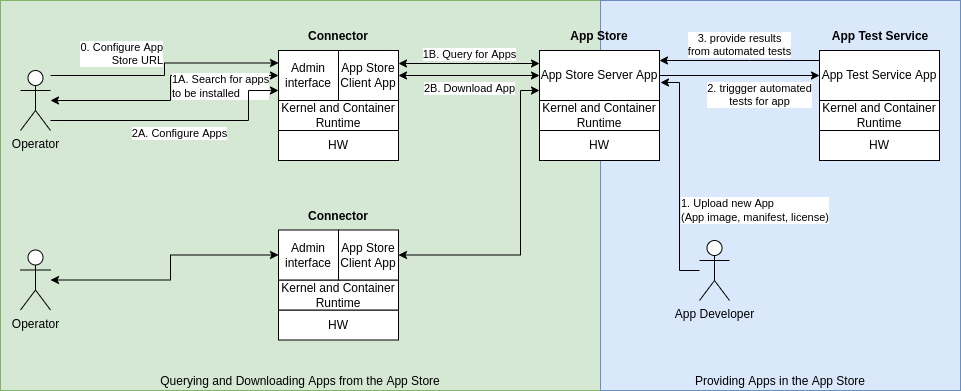

The diagram above was exported from draw.io. Its source (the exported page's mxGraphModel, read from the mxfile embedded in the PNG):
<mxGraphModel dx="1102" dy="635" grid="1" gridSize="10" guides="1" tooltips="1" connect="1" arrows="1" fold="1" page="1" pageScale="1" pageWidth="827" pageHeight="583" math="0" shadow="0">
  <root>
    <mxCell id="0" />
    <mxCell id="1" parent="0" />
    <mxCell id="fXFCeOJ5YqAgBToZ-n-_-37" value="Querying and Downloading Apps from the App Store" style="rounded=0;whiteSpace=wrap;html=1;verticalAlign=bottom;fillColor=#d5e8d4;strokeColor=#82b366;" vertex="1" parent="1">
      <mxGeometry x="40" y="40" width="600" height="390" as="geometry" />
    </mxCell>
    <mxCell id="fXFCeOJ5YqAgBToZ-n-_-36" value="Providing Apps in the App Store" style="rounded=0;whiteSpace=wrap;html=1;verticalAlign=bottom;fillColor=#dae8fc;strokeColor=#6c8ebf;" vertex="1" parent="1">
      <mxGeometry x="640" y="40" width="360" height="390" as="geometry" />
    </mxCell>
    <mxCell id="fXFCeOJ5YqAgBToZ-n-_-21" value="0. Configure App&lt;br&gt;Store URL" style="edgeStyle=orthogonalEdgeStyle;rounded=0;orthogonalLoop=1;jettySize=auto;html=1;entryX=0;entryY=0.25;entryDx=0;entryDy=0;align=right;verticalAlign=bottom;" edge="1" parent="1" source="fXFCeOJ5YqAgBToZ-n-_-1" target="fXFCeOJ5YqAgBToZ-n-_-5">
      <mxGeometry relative="1" as="geometry">
        <Array as="points">
          <mxPoint x="204" y="115" />
          <mxPoint x="204" y="103" />
        </Array>
      </mxGeometry>
    </mxCell>
    <mxCell id="fXFCeOJ5YqAgBToZ-n-_-22" value="1A. Search for apps&lt;br&gt;to be installed" style="edgeStyle=orthogonalEdgeStyle;rounded=0;orthogonalLoop=1;jettySize=auto;html=1;align=left;startArrow=classic;startFill=1;" edge="1" parent="1" source="fXFCeOJ5YqAgBToZ-n-_-1" target="fXFCeOJ5YqAgBToZ-n-_-5">
      <mxGeometry x="0.0612" relative="1" as="geometry">
        <mxPoint x="300" y="115" as="targetPoint" />
        <Array as="points">
          <mxPoint x="210" y="140" />
          <mxPoint x="210" y="115" />
        </Array>
        <mxPoint as="offset" />
      </mxGeometry>
    </mxCell>
    <mxCell id="fXFCeOJ5YqAgBToZ-n-_-23" value="2A. Configure Apps" style="edgeStyle=orthogonalEdgeStyle;rounded=0;orthogonalLoop=1;jettySize=auto;html=1;verticalAlign=top;" edge="1" parent="1" source="fXFCeOJ5YqAgBToZ-n-_-1" target="fXFCeOJ5YqAgBToZ-n-_-5">
      <mxGeometry relative="1" as="geometry">
        <Array as="points">
          <mxPoint x="288" y="160" />
          <mxPoint x="288" y="130" />
        </Array>
      </mxGeometry>
    </mxCell>
    <mxCell id="fXFCeOJ5YqAgBToZ-n-_-1" value="Operator" style="shape=umlActor;verticalLabelPosition=bottom;verticalAlign=top;html=1;outlineConnect=0;" vertex="1" parent="1">
      <mxGeometry x="60" y="110" width="30" height="60" as="geometry" />
    </mxCell>
    <mxCell id="fXFCeOJ5YqAgBToZ-n-_-3" value="HW" style="rounded=0;whiteSpace=wrap;html=1;" vertex="1" parent="1">
      <mxGeometry x="318" y="170" width="120" height="30" as="geometry" />
    </mxCell>
    <mxCell id="fXFCeOJ5YqAgBToZ-n-_-4" value="Kernel and Container Runtime" style="rounded=0;whiteSpace=wrap;html=1;" vertex="1" parent="1">
      <mxGeometry x="318" y="140" width="120" height="30" as="geometry" />
    </mxCell>
    <mxCell id="fXFCeOJ5YqAgBToZ-n-_-5" value="Admin interface" style="rounded=0;whiteSpace=wrap;html=1;" vertex="1" parent="1">
      <mxGeometry x="318" y="90" width="60" height="50" as="geometry" />
    </mxCell>
    <mxCell id="fXFCeOJ5YqAgBToZ-n-_-24" value="1B. Query for Apps" style="edgeStyle=orthogonalEdgeStyle;rounded=0;orthogonalLoop=1;jettySize=auto;html=1;verticalAlign=bottom;startArrow=classic;startFill=1;" edge="1" parent="1" target="fXFCeOJ5YqAgBToZ-n-_-9">
      <mxGeometry relative="1" as="geometry">
        <mxPoint x="438" y="103" as="sourcePoint" />
        <mxPoint x="568" y="103" as="targetPoint" />
        <Array as="points">
          <mxPoint x="550" y="103" />
          <mxPoint x="550" y="103" />
        </Array>
      </mxGeometry>
    </mxCell>
    <mxCell id="fXFCeOJ5YqAgBToZ-n-_-25" value="2B. Download App" style="edgeStyle=orthogonalEdgeStyle;rounded=0;orthogonalLoop=1;jettySize=auto;html=1;verticalAlign=top;startArrow=classic;startFill=1;" edge="1" parent="1" target="fXFCeOJ5YqAgBToZ-n-_-9">
      <mxGeometry relative="1" as="geometry">
        <mxPoint x="438" y="115" as="sourcePoint" />
        <mxPoint x="568" y="115" as="targetPoint" />
        <Array as="points" />
      </mxGeometry>
    </mxCell>
    <mxCell id="fXFCeOJ5YqAgBToZ-n-_-6" value="App Store Client App" style="rounded=0;whiteSpace=wrap;html=1;" vertex="1" parent="1">
      <mxGeometry x="378" y="90" width="60" height="50" as="geometry" />
    </mxCell>
    <mxCell id="fXFCeOJ5YqAgBToZ-n-_-7" value="HW" style="rounded=0;whiteSpace=wrap;html=1;" vertex="1" parent="1">
      <mxGeometry x="579" y="170" width="120" height="30" as="geometry" />
    </mxCell>
    <mxCell id="fXFCeOJ5YqAgBToZ-n-_-8" value="Kernel and Container Runtime" style="rounded=0;whiteSpace=wrap;html=1;" vertex="1" parent="1">
      <mxGeometry x="579" y="140" width="120" height="30" as="geometry" />
    </mxCell>
    <mxCell id="fXFCeOJ5YqAgBToZ-n-_-19" value="2. triggger automated&lt;br&gt;tests for app" style="edgeStyle=orthogonalEdgeStyle;rounded=0;orthogonalLoop=1;jettySize=auto;html=1;verticalAlign=top;" edge="1" parent="1" source="fXFCeOJ5YqAgBToZ-n-_-9" target="fXFCeOJ5YqAgBToZ-n-_-13">
      <mxGeometry x="0.25" relative="1" as="geometry">
        <mxPoint as="offset" />
      </mxGeometry>
    </mxCell>
    <mxCell id="fXFCeOJ5YqAgBToZ-n-_-9" value="App Store Server App" style="rounded=0;whiteSpace=wrap;html=1;" vertex="1" parent="1">
      <mxGeometry x="579" y="90" width="120" height="50" as="geometry" />
    </mxCell>
    <mxCell id="fXFCeOJ5YqAgBToZ-n-_-11" value="HW" style="rounded=0;whiteSpace=wrap;html=1;" vertex="1" parent="1">
      <mxGeometry x="859" y="170" width="120" height="30" as="geometry" />
    </mxCell>
    <mxCell id="fXFCeOJ5YqAgBToZ-n-_-12" value="Kernel and Container Runtime" style="rounded=0;whiteSpace=wrap;html=1;" vertex="1" parent="1">
      <mxGeometry x="859" y="140" width="120" height="30" as="geometry" />
    </mxCell>
    <mxCell id="fXFCeOJ5YqAgBToZ-n-_-20" value="3. provide results&lt;br&gt;from automated tests" style="edgeStyle=orthogonalEdgeStyle;rounded=0;orthogonalLoop=1;jettySize=auto;html=1;verticalAlign=bottom;" edge="1" parent="1" source="fXFCeOJ5YqAgBToZ-n-_-13" target="fXFCeOJ5YqAgBToZ-n-_-9">
      <mxGeometry relative="1" as="geometry">
        <Array as="points">
          <mxPoint x="789" y="100" />
          <mxPoint x="789" y="100" />
        </Array>
      </mxGeometry>
    </mxCell>
    <mxCell id="fXFCeOJ5YqAgBToZ-n-_-13" value="App Test Service App" style="rounded=0;whiteSpace=wrap;html=1;" vertex="1" parent="1">
      <mxGeometry x="859" y="90" width="120" height="50" as="geometry" />
    </mxCell>
    <mxCell id="fXFCeOJ5YqAgBToZ-n-_-14" value="Connector" style="text;html=1;strokeColor=none;fillColor=none;align=center;verticalAlign=middle;whiteSpace=wrap;rounded=0;fontStyle=1" vertex="1" parent="1">
      <mxGeometry x="348" y="61" width="60" height="30" as="geometry" />
    </mxCell>
    <mxCell id="fXFCeOJ5YqAgBToZ-n-_-15" value="App Store" style="text;html=1;strokeColor=none;fillColor=none;align=center;verticalAlign=middle;whiteSpace=wrap;rounded=0;fontStyle=1" vertex="1" parent="1">
      <mxGeometry x="609" y="61" width="60" height="30" as="geometry" />
    </mxCell>
    <mxCell id="fXFCeOJ5YqAgBToZ-n-_-16" value="App Test Service" style="text;html=1;strokeColor=none;fillColor=none;align=center;verticalAlign=middle;whiteSpace=wrap;rounded=0;fontStyle=1" vertex="1" parent="1">
      <mxGeometry x="859" y="61" width="122" height="30" as="geometry" />
    </mxCell>
    <mxCell id="fXFCeOJ5YqAgBToZ-n-_-18" value="1. Upload new App&lt;br&gt;(App image, manifest, license)" style="edgeStyle=orthogonalEdgeStyle;rounded=0;orthogonalLoop=1;jettySize=auto;html=1;entryX=1.008;entryY=0.64;entryDx=0;entryDy=0;entryPerimeter=0;align=left;" edge="1" parent="1" source="fXFCeOJ5YqAgBToZ-n-_-17" target="fXFCeOJ5YqAgBToZ-n-_-9">
      <mxGeometry x="-0.2953" relative="1" as="geometry">
        <mxPoint as="offset" />
      </mxGeometry>
    </mxCell>
    <mxCell id="fXFCeOJ5YqAgBToZ-n-_-17" value="App Developer" style="shape=umlActor;verticalLabelPosition=bottom;verticalAlign=top;html=1;outlineConnect=0;" vertex="1" parent="1">
      <mxGeometry x="739" y="280" width="30" height="60" as="geometry" />
    </mxCell>
    <mxCell id="fXFCeOJ5YqAgBToZ-n-_-27" value="" style="edgeStyle=orthogonalEdgeStyle;rounded=0;orthogonalLoop=1;jettySize=auto;html=1;align=left;startArrow=classic;startFill=1;" edge="1" parent="1" source="fXFCeOJ5YqAgBToZ-n-_-29" target="fXFCeOJ5YqAgBToZ-n-_-32">
      <mxGeometry x="0.0612" relative="1" as="geometry">
        <mxPoint x="300" y="294.5" as="targetPoint" />
        <Array as="points">
          <mxPoint x="210" y="319.5" />
          <mxPoint x="210" y="294.5" />
        </Array>
        <mxPoint as="offset" />
      </mxGeometry>
    </mxCell>
    <mxCell id="fXFCeOJ5YqAgBToZ-n-_-29" value="Operator" style="shape=umlActor;verticalLabelPosition=bottom;verticalAlign=top;html=1;outlineConnect=0;" vertex="1" parent="1">
      <mxGeometry x="60" y="289.5" width="30" height="60" as="geometry" />
    </mxCell>
    <mxCell id="fXFCeOJ5YqAgBToZ-n-_-30" value="HW" style="rounded=0;whiteSpace=wrap;html=1;" vertex="1" parent="1">
      <mxGeometry x="318" y="349.5" width="120" height="30" as="geometry" />
    </mxCell>
    <mxCell id="fXFCeOJ5YqAgBToZ-n-_-31" value="Kernel and Container Runtime" style="rounded=0;whiteSpace=wrap;html=1;" vertex="1" parent="1">
      <mxGeometry x="318" y="319.5" width="120" height="30" as="geometry" />
    </mxCell>
    <mxCell id="fXFCeOJ5YqAgBToZ-n-_-32" value="Admin interface" style="rounded=0;whiteSpace=wrap;html=1;" vertex="1" parent="1">
      <mxGeometry x="318" y="269.5" width="60" height="50" as="geometry" />
    </mxCell>
    <mxCell id="fXFCeOJ5YqAgBToZ-n-_-35" style="edgeStyle=orthogonalEdgeStyle;rounded=0;orthogonalLoop=1;jettySize=auto;html=1;startArrow=classic;startFill=1;" edge="1" parent="1" source="fXFCeOJ5YqAgBToZ-n-_-33" target="fXFCeOJ5YqAgBToZ-n-_-9">
      <mxGeometry relative="1" as="geometry">
        <Array as="points">
          <mxPoint x="560" y="295" />
          <mxPoint x="560" y="130" />
        </Array>
      </mxGeometry>
    </mxCell>
    <mxCell id="fXFCeOJ5YqAgBToZ-n-_-33" value="App Store Client App" style="rounded=0;whiteSpace=wrap;html=1;" vertex="1" parent="1">
      <mxGeometry x="378" y="269.5" width="60" height="50" as="geometry" />
    </mxCell>
    <mxCell id="fXFCeOJ5YqAgBToZ-n-_-34" value="Connector" style="text;html=1;strokeColor=none;fillColor=none;align=center;verticalAlign=middle;whiteSpace=wrap;rounded=0;fontStyle=1" vertex="1" parent="1">
      <mxGeometry x="348" y="240.5" width="60" height="30" as="geometry" />
    </mxCell>
  </root>
</mxGraphModel>